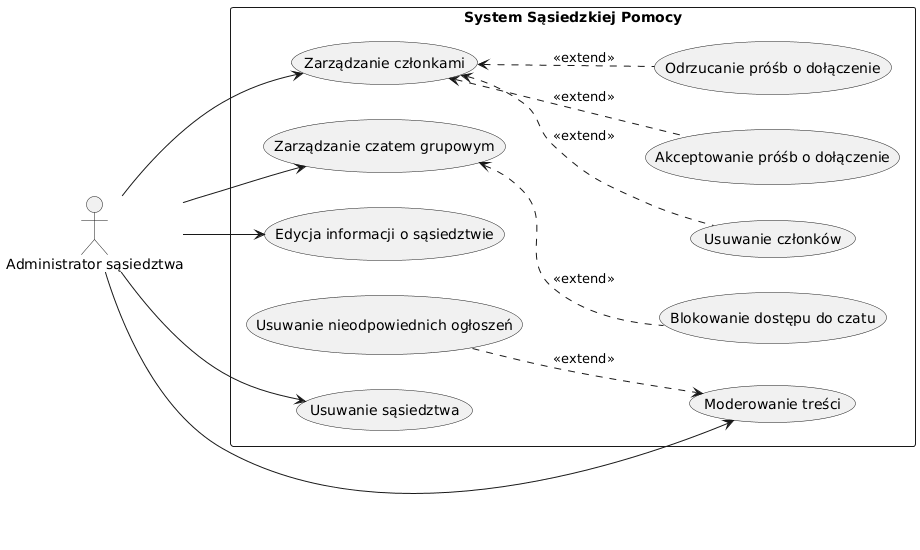

The diagram above was rendered by PlantUML. Its source (embedded in the PNG):
@startuml
left to right direction

actor "Administrator sąsiedztwa" as AdminLocal

rectangle "System Sąsiedzkiej Pomocy" {
  usecase "Zarządzanie członkami" as UC50
  usecase "Akceptowanie próśb o dołączenie" as UC51
  usecase "Odrzucanie próśb o dołączenie" as UC52
  usecase "Usuwanie członków" as UC53
  usecase "Moderowanie treści" as UC54
  usecase "Usuwanie nieodpowiednich ogłoszeń" as UC55
  usecase "Zarządzanie czatem grupowym" as UC56
  usecase "Blokowanie dostępu do czatu" as UC57
  usecase "Edycja informacji o sąsiedztwie" as UC58
  usecase "Usuwanie sąsiedztwa" as UC59
  
  ' Poprawione relacje
  UC50 <.. UC51 : <<extend>>
  UC50 <.. UC52 : <<extend>>
  UC50 <.. UC53 : <<extend>>
  UC55 ..> UC54 : <<extend>>
  UC56 <.. UC57 : <<extend>>
}

AdminLocal --> UC50
AdminLocal --> UC54
AdminLocal --> UC56
AdminLocal --> UC58
AdminLocal --> UC59
@enduml